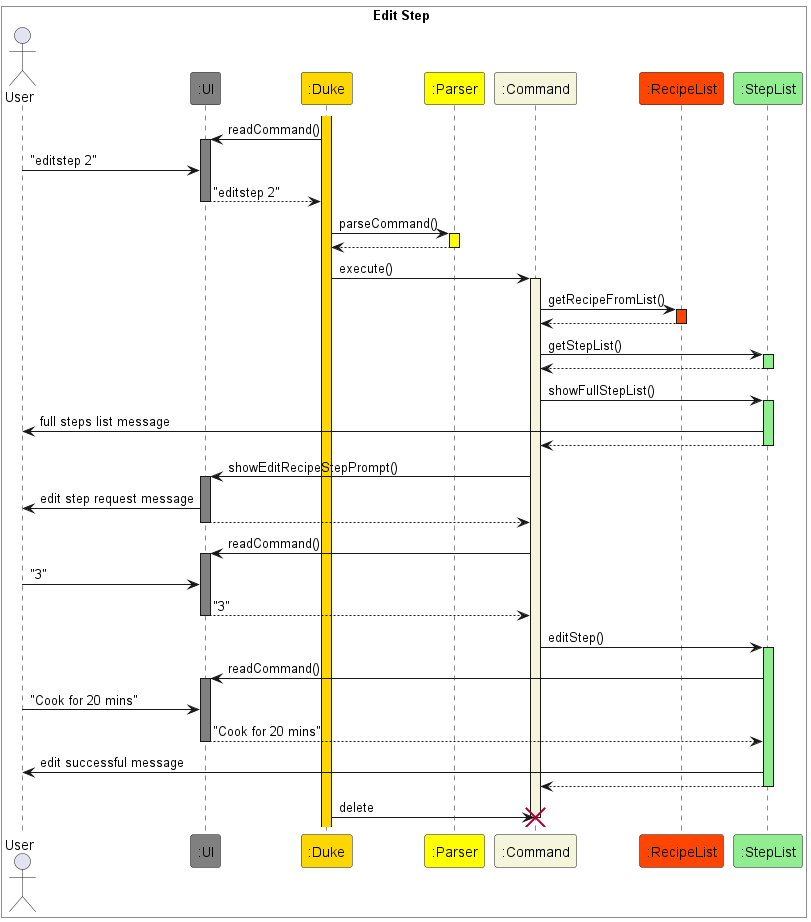

The diagram above was rendered by PlantUML. Its source (embedded in the PNG):
@startuml EditRecipeSteps
box Edit Step #White
Actor User
participant ":UI" as UI #Gray
participant ":Duke" as Duke #Gold
participant ":Parser" as Parser #Yellow
participant ":Command" as Command1 #Beige
participant ":RecipeList" as RecipeList #OrangeRed
participant ":StepList" as StepList #LightGreen
end box

activate Duke #Gold
Duke -> UI : readCommand()
activate UI #Gray
User -> UI : "editstep 2"
UI --> Duke : "editstep 2"
deactivate UI
Duke -> Parser : parseCommand()
activate Parser #Yellow
Parser --> Duke
deactivate Parser
Duke -> Command1 : execute()
activate Command1 #Beige
Command1 -> RecipeList : getRecipeFromList()
activate RecipeList #OrangeRed
RecipeList --> Command1
deactivate RecipeList
Command1 -> StepList: getStepList()
activate StepList #LightGreen
StepList --> Command1
deactivate StepList
Command1 -> StepList : showFullStepList()
activate StepList #LightGreen
StepList -> User : full steps list message
StepList --> Command1
deactivate StepList
Command1 -> UI : showEditRecipeStepPrompt()
activate UI #Gray
UI -> User : edit step request message
UI --> Command1
deactivate UI
Command1 -> UI : readCommand()
activate UI #Gray
User -> UI : "3"
UI --> Command1 : "3"
deactivate UI
Command1 -> StepList : editStep()
activate StepList #LightGreen
StepList -> UI : readCommand()
activate UI #Gray
User -> UI : "Cook for 20 mins"
UI --> StepList : "Cook for 20 mins"
deactivate UI
StepList -> User : edit successful message
StepList --> Command1
deactivate StepList
Duke -> Command1 : delete
deactivate Command1
destroy Command1


@enduml